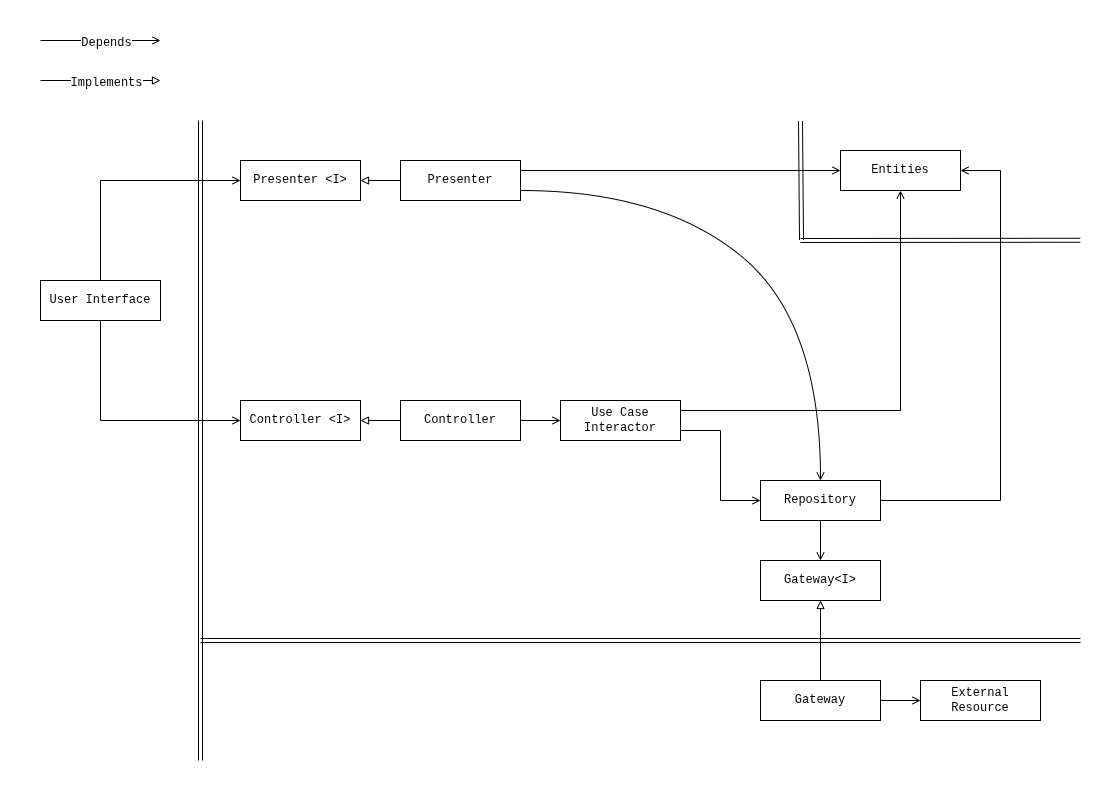

The diagram above was exported from draw.io. Its source (the exported page's mxGraphModel, read from the mxfile embedded in the PNG):
<mxGraphModel dx="2054" dy="1117" grid="1" gridSize="10" guides="1" tooltips="1" connect="1" arrows="1" fold="1" page="1" pageScale="1" pageWidth="1120" pageHeight="720" math="0" shadow="0">
  <root>
    <mxCell id="m30VEY9hl-w-Vwr0mxeg-0" />
    <mxCell id="m30VEY9hl-w-Vwr0mxeg-1" parent="m30VEY9hl-w-Vwr0mxeg-0" />
    <mxCell id="m30VEY9hl-w-Vwr0mxeg-2" edge="1" parent="m30VEY9hl-w-Vwr0mxeg-1" source="m30VEY9hl-w-Vwr0mxeg-4" style="edgeStyle=orthogonalEdgeStyle;rounded=0;orthogonalLoop=1;jettySize=auto;html=1;exitX=0.5;exitY=0;exitDx=0;exitDy=0;entryX=0;entryY=0.5;entryDx=0;entryDy=0;endArrow=open;endFill=0;" target="m30VEY9hl-w-Vwr0mxeg-5">
      <mxGeometry relative="1" as="geometry" />
    </mxCell>
    <mxCell id="m30VEY9hl-w-Vwr0mxeg-3" edge="1" parent="m30VEY9hl-w-Vwr0mxeg-1" source="m30VEY9hl-w-Vwr0mxeg-4" style="edgeStyle=orthogonalEdgeStyle;rounded=0;orthogonalLoop=1;jettySize=auto;html=1;exitX=0.5;exitY=1;exitDx=0;exitDy=0;entryX=0;entryY=0.5;entryDx=0;entryDy=0;endArrow=open;endFill=0;" target="m30VEY9hl-w-Vwr0mxeg-6">
      <mxGeometry relative="1" as="geometry" />
    </mxCell>
    <mxCell id="m30VEY9hl-w-Vwr0mxeg-4" parent="m30VEY9hl-w-Vwr0mxeg-1" style="rounded=0;whiteSpace=wrap;html=1;fontFamily=Courier New;fontSize=12;" value="User Interface" vertex="1">
      <mxGeometry height="40" width="120" x="40" y="280" as="geometry" />
    </mxCell>
    <mxCell id="m30VEY9hl-w-Vwr0mxeg-5" parent="m30VEY9hl-w-Vwr0mxeg-1" style="rounded=0;whiteSpace=wrap;html=1;fontFamily=Courier New;fontSize=12;" value="Presenter &amp;lt;I&amp;gt;" vertex="1">
      <mxGeometry height="40" width="120" x="240" y="160" as="geometry" />
    </mxCell>
    <mxCell id="m30VEY9hl-w-Vwr0mxeg-6" parent="m30VEY9hl-w-Vwr0mxeg-1" style="rounded=0;whiteSpace=wrap;html=1;fontFamily=Courier New;fontSize=12;" value="Controller &amp;lt;I&amp;gt;" vertex="1">
      <mxGeometry height="40" width="120" x="240" y="400" as="geometry" />
    </mxCell>
    <mxCell id="m30VEY9hl-w-Vwr0mxeg-7" edge="1" parent="m30VEY9hl-w-Vwr0mxeg-1" source="m30VEY9hl-w-Vwr0mxeg-9" style="edgeStyle=orthogonalEdgeStyle;rounded=0;orthogonalLoop=1;jettySize=auto;html=1;exitX=0;exitY=0.5;exitDx=0;exitDy=0;entryX=1;entryY=0.5;entryDx=0;entryDy=0;endArrow=block;endFill=0;" target="m30VEY9hl-w-Vwr0mxeg-5">
      <mxGeometry relative="1" as="geometry" />
    </mxCell>
    <mxCell id="m30VEY9hl-w-Vwr0mxeg-8" edge="1" parent="m30VEY9hl-w-Vwr0mxeg-1" source="m30VEY9hl-w-Vwr0mxeg-9" style="edgeStyle=orthogonalEdgeStyle;rounded=0;orthogonalLoop=1;jettySize=auto;html=1;exitX=1;exitY=0.25;exitDx=0;exitDy=0;entryX=0;entryY=0.5;entryDx=0;entryDy=0;endArrow=open;endFill=0;" target="m30VEY9hl-w-Vwr0mxeg-16">
      <mxGeometry relative="1" as="geometry">
        <Array as="points" />
      </mxGeometry>
    </mxCell>
    <mxCell id="m30VEY9hl-w-Vwr0mxeg-9" parent="m30VEY9hl-w-Vwr0mxeg-1" style="rounded=0;whiteSpace=wrap;html=1;fontFamily=Courier New;fontSize=12;" value="Presenter" vertex="1">
      <mxGeometry height="40" width="120" x="400" y="160" as="geometry" />
    </mxCell>
    <mxCell id="m30VEY9hl-w-Vwr0mxeg-10" edge="1" parent="m30VEY9hl-w-Vwr0mxeg-1" source="m30VEY9hl-w-Vwr0mxeg-12" style="edgeStyle=orthogonalEdgeStyle;rounded=0;orthogonalLoop=1;jettySize=auto;html=1;exitX=0;exitY=0.5;exitDx=0;exitDy=0;endArrow=block;endFill=0;" target="m30VEY9hl-w-Vwr0mxeg-6">
      <mxGeometry relative="1" as="geometry" />
    </mxCell>
    <mxCell id="m30VEY9hl-w-Vwr0mxeg-11" edge="1" parent="m30VEY9hl-w-Vwr0mxeg-1" source="m30VEY9hl-w-Vwr0mxeg-12" style="edgeStyle=orthogonalEdgeStyle;rounded=0;orthogonalLoop=1;jettySize=auto;html=1;exitX=1;exitY=0.5;exitDx=0;exitDy=0;entryX=0;entryY=0.5;entryDx=0;entryDy=0;endArrow=open;endFill=0;" target="m30VEY9hl-w-Vwr0mxeg-15">
      <mxGeometry relative="1" as="geometry" />
    </mxCell>
    <mxCell id="m30VEY9hl-w-Vwr0mxeg-12" parent="m30VEY9hl-w-Vwr0mxeg-1" style="rounded=0;whiteSpace=wrap;html=1;fontFamily=Courier New;fontSize=12;" value="Controller" vertex="1">
      <mxGeometry height="40" width="120" x="400" y="400" as="geometry" />
    </mxCell>
    <mxCell id="m30VEY9hl-w-Vwr0mxeg-13" edge="1" parent="m30VEY9hl-w-Vwr0mxeg-1" source="m30VEY9hl-w-Vwr0mxeg-15" style="edgeStyle=orthogonalEdgeStyle;rounded=0;orthogonalLoop=1;jettySize=auto;html=1;entryX=0;entryY=0.5;entryDx=0;entryDy=0;exitX=1;exitY=0.75;exitDx=0;exitDy=0;endArrow=open;endFill=0;" target="2rkY49nplB6IxEMYgw3Y-0">
      <mxGeometry relative="1" as="geometry" />
    </mxCell>
    <mxCell id="m30VEY9hl-w-Vwr0mxeg-14" edge="1" parent="m30VEY9hl-w-Vwr0mxeg-1" source="m30VEY9hl-w-Vwr0mxeg-15" style="edgeStyle=orthogonalEdgeStyle;rounded=0;orthogonalLoop=1;jettySize=auto;html=1;exitX=1;exitY=0.25;exitDx=0;exitDy=0;entryX=0.5;entryY=1;entryDx=0;entryDy=0;endArrow=open;endFill=0;" target="m30VEY9hl-w-Vwr0mxeg-16">
      <mxGeometry relative="1" as="geometry">
        <Array as="points">
          <mxPoint x="900" y="410" />
        </Array>
      </mxGeometry>
    </mxCell>
    <mxCell id="m30VEY9hl-w-Vwr0mxeg-15" parent="m30VEY9hl-w-Vwr0mxeg-1" style="rounded=0;whiteSpace=wrap;html=1;fontFamily=Courier New;fontSize=12;" value="Use Case&lt;br&gt;Interactor" vertex="1">
      <mxGeometry height="40" width="120" x="560" y="400" as="geometry" />
    </mxCell>
    <mxCell id="m30VEY9hl-w-Vwr0mxeg-16" parent="m30VEY9hl-w-Vwr0mxeg-1" style="rounded=0;whiteSpace=wrap;html=1;fontFamily=Courier New;fontSize=12;" value="Entities" vertex="1">
      <mxGeometry height="40" width="120" x="840" y="150" as="geometry" />
    </mxCell>
    <mxCell id="m30VEY9hl-w-Vwr0mxeg-17" parent="m30VEY9hl-w-Vwr0mxeg-1" style="rounded=0;whiteSpace=wrap;html=1;fontFamily=Courier New;fontSize=12;" value="Gateway&amp;lt;I&amp;gt;" vertex="1">
      <mxGeometry height="40" width="120" x="760" y="560" as="geometry" />
    </mxCell>
    <mxCell id="m30VEY9hl-w-Vwr0mxeg-18" edge="1" parent="m30VEY9hl-w-Vwr0mxeg-1" source="m30VEY9hl-w-Vwr0mxeg-20" style="edgeStyle=orthogonalEdgeStyle;rounded=0;orthogonalLoop=1;jettySize=auto;html=1;exitX=0.5;exitY=0;exitDx=0;exitDy=0;entryX=0.5;entryY=1;entryDx=0;entryDy=0;endArrow=block;endFill=0;" target="m30VEY9hl-w-Vwr0mxeg-17">
      <mxGeometry relative="1" as="geometry">
        <Array as="points" />
        <mxPoint x="820" y="670" as="sourcePoint" />
      </mxGeometry>
    </mxCell>
    <mxCell id="m30VEY9hl-w-Vwr0mxeg-19" edge="1" parent="m30VEY9hl-w-Vwr0mxeg-1" source="m30VEY9hl-w-Vwr0mxeg-20" style="edgeStyle=orthogonalEdgeStyle;rounded=0;orthogonalLoop=1;jettySize=auto;html=1;exitX=1;exitY=0.5;exitDx=0;exitDy=0;entryX=0;entryY=0.5;entryDx=0;entryDy=0;endArrow=open;endFill=0;" target="m30VEY9hl-w-Vwr0mxeg-21">
      <mxGeometry relative="1" as="geometry" />
    </mxCell>
    <mxCell id="m30VEY9hl-w-Vwr0mxeg-20" parent="m30VEY9hl-w-Vwr0mxeg-1" style="rounded=0;whiteSpace=wrap;html=1;fontFamily=Courier New;fontSize=12;" value="Gateway" vertex="1">
      <mxGeometry height="40" width="120" x="760" y="680" as="geometry" />
    </mxCell>
    <mxCell id="m30VEY9hl-w-Vwr0mxeg-21" parent="m30VEY9hl-w-Vwr0mxeg-1" style="rounded=0;whiteSpace=wrap;html=1;fontFamily=Courier New;fontSize=12;" value="External&lt;br&gt;Resource" vertex="1">
      <mxGeometry height="40" width="120" x="920" y="680" as="geometry" />
    </mxCell>
    <mxCell id="m30VEY9hl-w-Vwr0mxeg-22" edge="1" parent="m30VEY9hl-w-Vwr0mxeg-1" style="shape=link;html=1;rounded=0;" value="">
      <mxGeometry relative="1" width="100" as="geometry">
        <mxPoint x="200" y="760" as="sourcePoint" />
        <mxPoint x="200" y="120" as="targetPoint" />
      </mxGeometry>
    </mxCell>
    <mxCell id="m30VEY9hl-w-Vwr0mxeg-23" edge="1" parent="m30VEY9hl-w-Vwr0mxeg-1" style="shape=link;html=1;rounded=0;" value="">
      <mxGeometry relative="1" width="100" as="geometry">
        <mxPoint x="801" y="239.5" as="sourcePoint" />
        <mxPoint x="800" y="120.5" as="targetPoint" />
      </mxGeometry>
    </mxCell>
    <mxCell id="m30VEY9hl-w-Vwr0mxeg-24" edge="1" parent="m30VEY9hl-w-Vwr0mxeg-1" style="shape=link;html=1;rounded=0;exitX=0.964;exitY=0.333;exitDx=0;exitDy=0;exitPerimeter=0;" value="">
      <mxGeometry relative="1" width="100" as="geometry">
        <mxPoint x="1079.6799999999998" y="239.76" as="sourcePoint" />
        <mxPoint x="800" y="240" as="targetPoint" />
      </mxGeometry>
    </mxCell>
    <mxCell id="m30VEY9hl-w-Vwr0mxeg-25" edge="1" parent="m30VEY9hl-w-Vwr0mxeg-1" style="shape=link;html=1;rounded=0;" value="">
      <mxGeometry relative="1" width="100" as="geometry">
        <mxPoint x="1080" y="640" as="sourcePoint" />
        <mxPoint x="200" y="640" as="targetPoint" />
      </mxGeometry>
    </mxCell>
    <mxCell id="m30VEY9hl-w-Vwr0mxeg-26" edge="1" parent="m30VEY9hl-w-Vwr0mxeg-1" style="endArrow=block;html=1;rounded=0;endFill=0;" value="">
      <mxGeometry height="50" relative="1" width="50" as="geometry">
        <mxPoint x="40" y="80" as="sourcePoint" />
        <mxPoint x="160" y="80" as="targetPoint" />
      </mxGeometry>
    </mxCell>
    <mxCell id="m30VEY9hl-w-Vwr0mxeg-27" connectable="0" parent="m30VEY9hl-w-Vwr0mxeg-26" style="edgeLabel;html=1;align=center;verticalAlign=middle;resizable=0;points=[];" value="&lt;font face=&quot;Courier New&quot;&gt;&lt;span style=&quot;font-size: 12px;&quot;&gt;Implements&lt;/span&gt;&lt;/font&gt;" vertex="1">
      <mxGeometry relative="1" x="0.0833" y="-2" as="geometry">
        <mxPoint as="offset" />
      </mxGeometry>
    </mxCell>
    <mxCell id="m30VEY9hl-w-Vwr0mxeg-28" edge="1" parent="m30VEY9hl-w-Vwr0mxeg-1" style="endArrow=open;html=1;rounded=0;endFill=0;" value="">
      <mxGeometry height="50" relative="1" width="50" as="geometry">
        <mxPoint x="40" y="40" as="sourcePoint" />
        <mxPoint x="160" y="40" as="targetPoint" />
      </mxGeometry>
    </mxCell>
    <mxCell id="m30VEY9hl-w-Vwr0mxeg-29" connectable="0" parent="m30VEY9hl-w-Vwr0mxeg-28" style="edgeLabel;html=1;align=center;verticalAlign=middle;resizable=0;points=[];" value="&lt;font face=&quot;Courier New&quot;&gt;&lt;span style=&quot;font-size: 12px;&quot;&gt;Depends&lt;/span&gt;&lt;/font&gt;" vertex="1">
      <mxGeometry relative="1" x="0.0833" y="-2" as="geometry">
        <mxPoint as="offset" />
      </mxGeometry>
    </mxCell>
    <mxCell id="m30VEY9hl-w-Vwr0mxeg-30" edge="1" parent="m30VEY9hl-w-Vwr0mxeg-1" source="2rkY49nplB6IxEMYgw3Y-0" style="edgeStyle=orthogonalEdgeStyle;rounded=0;orthogonalLoop=1;jettySize=auto;html=1;exitX=1;exitY=0.5;exitDx=0;exitDy=0;entryX=1;entryY=0.5;entryDx=0;entryDy=0;endArrow=open;endFill=0;" target="m30VEY9hl-w-Vwr0mxeg-16">
      <mxGeometry relative="1" as="geometry">
        <Array as="points">
          <mxPoint x="1000" y="500" />
          <mxPoint x="1000" y="170" />
        </Array>
      </mxGeometry>
    </mxCell>
    <mxCell id="m30VEY9hl-w-Vwr0mxeg-31" parent="m30VEY9hl-w-Vwr0mxeg-1" style="rounded=0;whiteSpace=wrap;html=1;fillColor=none;strokeColor=none;" value="" vertex="1">
      <mxGeometry height="801" width="1120" as="geometry" />
    </mxCell>
    <mxCell id="2rkY49nplB6IxEMYgw3Y-0" parent="m30VEY9hl-w-Vwr0mxeg-1" style="rounded=0;whiteSpace=wrap;html=1;fontFamily=Courier New;fontSize=12;" value="Repository" vertex="1">
      <mxGeometry height="40" width="120" x="760" y="480" as="geometry" />
    </mxCell>
    <mxCell id="2rkY49nplB6IxEMYgw3Y-1" edge="1" parent="m30VEY9hl-w-Vwr0mxeg-1" source="2rkY49nplB6IxEMYgw3Y-0" style="edgeStyle=orthogonalEdgeStyle;rounded=0;orthogonalLoop=1;jettySize=auto;html=1;entryX=0.5;entryY=0;entryDx=0;entryDy=0;exitX=0.5;exitY=1;exitDx=0;exitDy=0;endArrow=open;endFill=0;" target="m30VEY9hl-w-Vwr0mxeg-17">
      <mxGeometry relative="1" as="geometry">
        <mxPoint x="720" y="520" as="sourcePoint" />
        <mxPoint x="800" y="590" as="targetPoint" />
      </mxGeometry>
    </mxCell>
    <mxCell id="XyJ6hrPgjJFfyXF2EVvs-0" edge="1" parent="m30VEY9hl-w-Vwr0mxeg-1" style="curved=1;endArrow=open;html=1;rounded=0;exitX=1;exitY=0.75;exitDx=0;exitDy=0;entryX=0.5;entryY=0;entryDx=0;entryDy=0;endFill=0;" value="">
      <mxGeometry height="50" relative="1" width="50" as="geometry">
        <Array as="points">
          <mxPoint x="660" y="190" />
          <mxPoint x="820" y="320" />
        </Array>
        <mxPoint x="520" y="190" as="sourcePoint" />
        <mxPoint x="820" y="480" as="targetPoint" />
      </mxGeometry>
    </mxCell>
  </root>
</mxGraphModel>